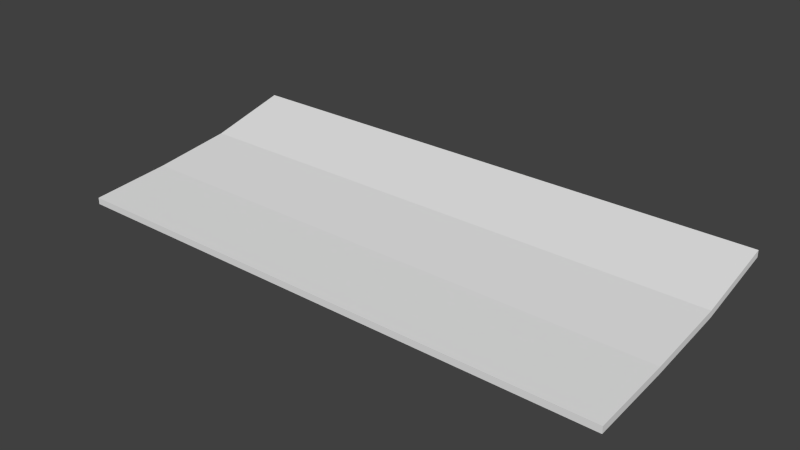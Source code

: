 # Source: ground.blend  (saved by Blender 2.74.0; exported with 4.5.12 LTS)
import bpy
from mathutils import Matrix  # noqa: F401  (used for matrix-valued properties, if any)

bpy.ops.wm.read_factory_settings(use_empty=True)
scene = bpy.context.scene
scene.name = 'Scene'

# ---- collections
col_collection_1 = bpy.data.collections.new('Collection 1'); scene.collection.children.link(col_collection_1)

# ---- world
world_world = bpy.data.worlds.new('World'); scene.world = world_world
world_world.color = (0.05088, 0.05088, 0.05088)
world_world.use_sun_shadow = False
world_world.sun_shadow_jitter_overblur = 0.0
world_world.cycles.sampling_method = 'MANUAL'
world_world.cycles.sample_map_resolution = 256

# ---- meshes
me_plane = bpy.data.meshes.new('Plane')
me_plane.from_pydata([(60.0, -12.0, -2.0), (84.0, -12.0, -2.0), (60.0, 12.0, 1.0), (84.0, 12.0, 1.0), (60.0, -36.0, -4.0), (84.0, -36.0, -4.0), (60.0, 36.0, 7.0), (84.0, 36.0, 7.0), (36.0, -12.0, -2.0), (36.0, 12.0, 1.0), (36.0, -36.0, -4.0), (36.0, 36.0, 7.0), (12.0, -12.0, -2.0), (12.0, 12.0, 1.0), (12.0, -36.0, -4.0), (12.0, 36.0, 7.0), (-12.0, -12.0, -2.0), (-12.0, 12.0, 1.0), (-12.0, -36.0, -4.0), (-12.0, 36.0, 7.0), (-36.0, -12.0, -2.0), (-36.0, 12.0, 1.0), (-36.0, -36.0, -4.0), (-36.0, 36.0, 7.0), (-60.0, -12.0, -2.0), (-60.0, 12.0, 1.0), (-60.0, -36.0, -4.0), (-60.0, 36.0, 7.0), (-84.0, -12.0, -2.0), (-84.0, 12.0, 1.0), (-84.0, -36.0, -4.0), (-84.0, 36.0, 7.0), (60.0, -12.0, -4.01), (60.0, 12.0, -1.01), (84.0, 12.0, -1.01), (84.0, -12.0, -4.01), (84.0, -36.0, -6.01), (60.0, -36.0, -6.01), (60.0, 36.0, 4.99), (84.0, 36.0, 4.99), (36.0, 12.0, -1.01), (36.0, 36.0, 4.99), (36.0, -36.0, -6.01), (36.0, -12.0, -4.01), (12.0, 12.0, -1.01), (12.0, 36.0, 4.99), (12.0, -36.0, -6.01), (12.0, -12.0, -4.01), (-12.0, 12.0, -1.01), (-12.0, 36.0, 4.99), (-12.0, -36.0, -6.01), (-12.0, -12.0, -4.01), (-36.0, 12.0, -1.01), (-36.0, 36.0, 4.99), (-36.0, -36.0, -6.01), (-36.0, -12.0, -4.01), (-60.0, 12.0, -1.01), (-60.0, 36.0, 4.99), (-60.0, -36.0, -6.01), (-60.0, -12.0, -4.01), (-84.0, 12.0, -1.01), (-84.0, 36.0, 4.99), (-84.0, -36.0, -6.01), (-84.0, -12.0, -4.01)], [], [(0, 1, 3, 2), (1, 0, 4, 5), (2, 3, 7, 6), (2, 6, 11, 9), (4, 0, 8, 10), (0, 2, 9, 8), (9, 11, 15, 13), (10, 8, 12, 14), (8, 9, 13, 12), (13, 15, 19, 17), (14, 12, 16, 18), (12, 13, 17, 16), (17, 19, 23, 21), (18, 16, 20, 22), (16, 17, 21, 20), (21, 23, 27, 25), (22, 20, 24, 26), (20, 21, 25, 24), (25, 27, 31, 29), (26, 24, 28, 30), (24, 25, 29, 28), (32, 33, 34, 35), (35, 36, 37, 32), (33, 38, 39, 34), (33, 40, 41, 38), (37, 42, 43, 32), (32, 43, 40, 33), (40, 44, 45, 41), (42, 46, 47, 43), (43, 47, 44, 40), (44, 48, 49, 45), (46, 50, 51, 47), (47, 51, 48, 44), (48, 52, 53, 49), (50, 54, 55, 51), (51, 55, 52, 48), (52, 56, 57, 53), (54, 58, 59, 55), (55, 59, 56, 52), (56, 60, 61, 57), (58, 62, 63, 59), (59, 63, 60, 56), (31, 27, 57, 61), (1, 5, 36, 35), (11, 6, 38, 41), (18, 22, 54, 50), (29, 31, 61, 60), (28, 29, 60, 63), (15, 11, 41, 45), (22, 26, 58, 54), (26, 30, 62, 58), (19, 15, 45, 49), (5, 4, 37, 36), (4, 10, 42, 37), (30, 28, 63, 62), (3, 1, 35, 34), (23, 19, 49, 53), (10, 14, 46, 42), (7, 3, 34, 39), (27, 23, 53, 57), (6, 7, 39, 38), (14, 18, 50, 46)])
_uv = me_plane.uv_layers.new(name='UVMap')
_uv.uv.foreach_set('vector', [0.8571, 0.1434, 0.9999, 0.1434, 0.9999, 0.2874, 0.8571, 0.2874, 0.9999, 0.1434, 0.8571, 0.1434, 0.8571, 6.717e-05, 0.9999, 6.739e-05, 0.8571, 0.2874, 0.9999, 0.2874, 0.9999, 0.4346, 0.8571, 0.4346, 0.8571, 0.2874, 0.8571, 0.4346, 0.7143, 0.4346, 0.7143, 0.2874, 0.8571, 6.717e-05, 0.8571, 0.1434, 0.7143, 0.1434, 0.7143, 6.701e-05, 0.8571, 0.1434, 0.8571, 0.2874, 0.7143, 0.2874, 0.7143, 0.1434, 0.7143, 0.2874, 0.7143, 0.4346, 0.5714, 0.4346, 0.5714, 0.2873, 0.7143, 6.701e-05, 0.7143, 0.1434, 0.5714, 0.1434, 0.5714, 6.682e-05, 0.7143, 0.1434, 0.7143, 0.2874, 0.5714, 0.2873, 0.5714, 0.1434, 0.5714, 0.2873, 0.5714, 0.4346, 0.4286, 0.4346, 0.4286, 0.2873, 0.5714, 6.682e-05, 0.5714, 0.1434, 0.4286, 0.1434, 0.4286, 6.662e-05, 0.5714, 0.1434, 0.5714, 0.2873, 0.4286, 0.2873, 0.4286, 0.1434, 0.4286, 0.2873, 0.4286, 0.4346, 0.2857, 0.4346, 0.2857, 0.2873, 0.4286, 6.662e-05, 0.4286, 0.1434, 0.2857, 0.1434, 0.2857, 6.641e-05, 0.4286, 0.1434, 0.4286, 0.2873, 0.2857, 0.2873, 0.2857, 0.1434, 0.2857, 0.2873, 0.2857, 0.4346, 0.1429, 0.4346, 0.1429, 0.2873, 0.2857, 6.641e-05, 0.2857, 0.1434, 0.1429, 0.1434, 0.1429, 6.616e-05, 0.2857, 0.1434, 0.2857, 0.2873, 0.1429, 0.2873, 0.1429, 0.1434, 0.1429, 0.2873, 0.1429, 0.4346, 6.591e-05, 0.4346, 6.623e-05, 0.2873, 0.1429, 6.616e-05, 0.1429, 0.1434, 6.66e-05, 0.1434, 6.682e-05, 6.591e-05, 0.1429, 0.1434, 0.1429, 0.2873, 6.623e-05, 0.2873, 6.66e-05, 0.1434, 0.8571, 0.1434, 0.8571, 0.2874, 0.9999, 0.2874, 0.9999, 0.1434, 0.9999, 0.1434, 0.9999, 6.739e-05, 0.8571, 6.717e-05, 0.8571, 0.1434, 0.8571, 0.2874, 0.8571, 0.4346, 0.9999, 0.4346, 0.9999, 0.2874, 0.8571, 0.2874, 0.7143, 0.2874, 0.7143, 0.4346, 0.8571, 0.4346, 0.8571, 6.717e-05, 0.7143, 6.701e-05, 0.7143, 0.1434, 0.8571, 0.1434, 0.8571, 0.1434, 0.7143, 0.1434, 0.7143, 0.2874, 0.8571, 0.2874, 0.7143, 0.2874, 0.5714, 0.2873, 0.5714, 0.4346, 0.7143, 0.4346, 0.7143, 6.701e-05, 0.5714, 6.682e-05, 0.5714, 0.1434, 0.7143, 0.1434, 0.7143, 0.1434, 0.5714, 0.1434, 0.5714, 0.2873, 0.7143, 0.2874, 0.5714, 0.2873, 0.4286, 0.2873, 0.4286, 0.4346, 0.5714, 0.4346, 0.5714, 6.682e-05, 0.4286, 6.662e-05, 0.4286, 0.1434, 0.5714, 0.1434, 0.5714, 0.1434, 0.4286, 0.1434, 0.4286, 0.2873, 0.5714, 0.2873, 0.4286, 0.2873, 0.2857, 0.2873, 0.2857, 0.4346, 0.4286, 0.4346, 0.4286, 6.662e-05, 0.2857, 6.641e-05, 0.2857, 0.1434, 0.4286, 0.1434, 0.4286, 0.1434, 0.2857, 0.1434, 0.2857, 0.2873, 0.4286, 0.2873, 0.2857, 0.2873, 0.1429, 0.2873, 0.1429, 0.4346, 0.2857, 0.4346, 0.2857, 6.641e-05, 0.1429, 6.616e-05, 0.1429, 0.1434, 0.2857, 0.1434, 0.2857, 0.1434, 0.1429, 0.1434, 0.1429, 0.2873, 0.2857, 0.2873, 0.1429, 0.2873, 6.623e-05, 0.2873, 6.591e-05, 0.4346, 0.1429, 0.4346, 0.1429, 6.616e-05, 6.682e-05, 6.591e-05, 6.66e-05, 0.1434, 0.1429, 0.1434, 0.1429, 0.1434, 6.66e-05, 0.1434, 6.623e-05, 0.2873, 0.1429, 0.2873, 6.591e-05, 0.4346, 0.1429, 0.4346, 0.1429, 0.4346, 6.591e-05, 0.4346, 0.9999, 0.1434, 0.9999, 6.739e-05, 0.9999, 6.739e-05, 0.9999, 0.1434, 0.7143, 0.4346, 0.8571, 0.4346, 0.8571, 0.4346, 0.7143, 0.4346, 0.4286, 6.662e-05, 0.2857, 6.641e-05, 0.2857, 6.641e-05, 0.4286, 6.662e-05, 6.623e-05, 0.2873, 6.591e-05, 0.4346, 6.591e-05, 0.4346, 6.623e-05, 0.2873, 6.66e-05, 0.1434, 6.623e-05, 0.2873, 6.623e-05, 0.2873, 6.66e-05, 0.1434, 0.5714, 0.4346, 0.7143, 0.4346, 0.7143, 0.4346, 0.5714, 0.4346, 0.2857, 6.641e-05, 0.1429, 6.616e-05, 0.1429, 6.616e-05, 0.2857, 6.641e-05, 0.1429, 6.616e-05, 6.682e-05, 6.591e-05, 6.682e-05, 6.591e-05, 0.1429, 6.616e-05, 0.4286, 0.4346, 0.5714, 0.4346, 0.5714, 0.4346, 0.4286, 0.4346, 0.9999, 6.739e-05, 0.8571, 6.717e-05, 0.8571, 6.717e-05, 0.9999, 6.739e-05, 0.8571, 6.717e-05, 0.7143, 6.701e-05, 0.7143, 6.701e-05, 0.8571, 6.717e-05, 6.682e-05, 6.591e-05, 6.66e-05, 0.1434, 6.66e-05, 0.1434, 6.682e-05, 6.591e-05, 0.9999, 0.2874, 0.9999, 0.1434, 0.9999, 0.1434, 0.9999, 0.2874, 0.2857, 0.4346, 0.4286, 0.4346, 0.4286, 0.4346, 0.2857, 0.4346, 0.7143, 6.701e-05, 0.5714, 6.682e-05, 0.5714, 6.682e-05, 0.7143, 6.701e-05, 0.9999, 0.4346, 0.9999, 0.2874, 0.9999, 0.2874, 0.9999, 0.4346, 0.1429, 0.4346, 0.2857, 0.4346, 0.2857, 0.4346, 0.1429, 0.4346, 0.8571, 0.4346, 0.9999, 0.4346, 0.9999, 0.4346, 0.8571, 0.4346, 0.5714, 6.682e-05, 0.4286, 6.662e-05, 0.4286, 6.662e-05, 0.5714, 6.682e-05])
me_plane.use_remesh_preserve_volume = False
me_plane.use_remesh_preserve_attributes = False
me_plane.use_mirror_vertex_groups = False
me_plane.update()

# ---- objects
ob_plane = bpy.data.objects.new('Plane', me_plane)

# ---- transforms, parenting, visibility, modifiers, constraints
ob_plane.location = (7.962e-06, -2.115e-08, 2.637e-07)
ob_plane.lineart.crease_threshold = 0.0

# ---- collection membership
col_collection_1.objects.link(ob_plane)

# ---- scene / render settings (as saved in the file)
scene.frame_start = 1; scene.frame_end = 250; scene.frame_set(1)
scene.render.engine = 'BLENDER_EEVEE_NEXT'
scene.render.resolution_percentage = 50
scene.render.dither_intensity = 0.0
scene.cycles.use_denoising = False
scene.cycles.samples = 10
scene.cycles.sampling_pattern = 'TABULATED_SOBOL'
scene.cycles.light_sampling_threshold = 0.0
scene.cycles.use_adaptive_sampling = False
scene.cycles.use_light_tree = False
scene.cycles.blur_glossy = 0.0
scene.cycles.pixel_filter_type = 'GAUSSIAN'
scene.cycles.sample_clamp_indirect = 0.0
scene.view_settings.view_transform = 'Standard'
bpy.context.view_layer.update()

# ---- added for rendering (the .blend has no active camera and no usable light): camera, sun
cam_auto = bpy.data.cameras.new('AutoCamera')
cam_auto.lens = 50.0
cam_auto.sensor_width = 36.0
cam_auto.clip_end = 2975.41
ob_auto_camera = bpy.data.objects.new('AutoCamera', cam_auto)
scene.collection.objects.link(ob_auto_camera)
ob_auto_camera.location = (169.54, -203.447, 136.127)
ob_auto_camera.rotation_euler = (1.09748, -7.21219e-08, 0.694738)
scene.camera = ob_auto_camera
light_auto_sun = bpy.data.lights.new('AutoSun', 'SUN')
light_auto_sun.energy = 3.0
light_auto_sun.angle = 0.0523599
ob_auto_sun = bpy.data.objects.new('AutoSun', light_auto_sun)
scene.collection.objects.link(ob_auto_sun)
ob_auto_sun.rotation_euler = (0.872665, 0.174533, 0.523599)
bpy.context.view_layer.update()
